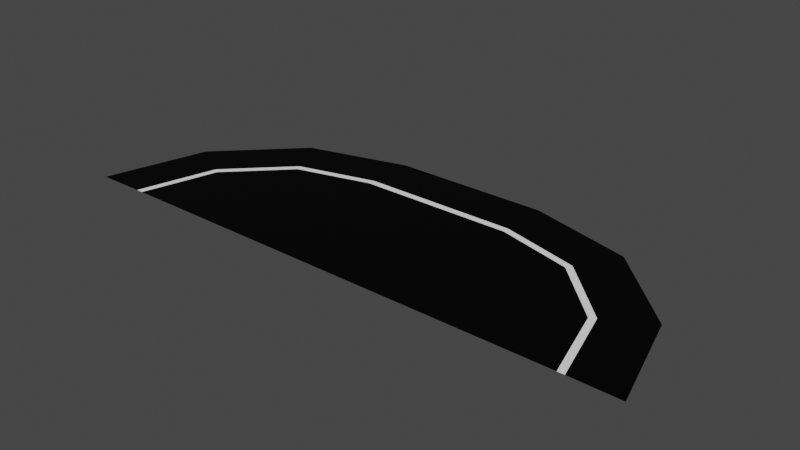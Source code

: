 # Source: road_end.blend  (saved by Blender 2.80.75; exported with 4.5.12 LTS)
import bpy
from mathutils import Matrix  # noqa: F401  (used for matrix-valued properties, if any)

bpy.ops.wm.read_factory_settings(use_empty=True)
scene = bpy.context.scene
scene.name = 'Scene'

# ---- collections
col_collection = bpy.data.collections.new('Collection'); scene.collection.children.link(col_collection)

# ---- images (referenced by path relative to the original .blend; pixels are not part of the script)
import os
ASSET_DIR = os.environ.get("B2B_ASSET_DIR", "")  # directory of the original .blend (textures are referenced by path, not embedded)
HERE = os.path.dirname(os.path.abspath(__file__))  # packed textures are extracted next to this script under _unpacked/

def load_image(name, relpath, width, height, colorspace="sRGB"):
    """Load a texture the original file referenced (path relative to the .blend, or extracted next to this script)."""
    p = next((c for c in (os.path.join(HERE, relpath), os.path.join(ASSET_DIR, relpath)) if relpath and os.path.exists(c)), "")
    if p:
        img = bpy.data.images.load(p, check_existing=True)
        img.name = name
    else:  # same state as the original file: an image datablock whose file is absent (Cycles renders it pink)
        img = bpy.data.images.new(name, width, height)
        img.source = "FILE"
        img.filepath = "//" + (relpath or name)
    img.colorspace_settings.name = colorspace
    return img
img_road_end = load_image('road_end', 'end_05.png', 1024, 1024, 'sRGB')

# ---- materials (node trees are filled in below, after node groups)
mat_material_001 = bpy.data.materials.new('Material.001')
mat_material_002 = bpy.data.materials.new('Material.002')
mat_material_003 = bpy.data.materials.new('Material.003')

# ---- material node trees
mat_material_001.use_nodes = True; mat_material_001.node_tree.nodes.clear()
_N = mat_material_001.node_tree.nodes; _L = mat_material_001.node_tree.links
n0 = _N.new('ShaderNodeOutputMaterial'); n0.name = 'Material Output'; n0.location = (300, 300)
n1 = _N.new('ShaderNodeBsdfPrincipled'); n1.name = 'Principled BSDF'; n1.location = (10, 300)
n1.distribution = 'GGX'
n1.subsurface_method = 'BURLEY'
n1.inputs[0].default_value = (1.0, 1.0, 1.0, 1.0)
n1.inputs[3].default_value = 1.45
n1.inputs[27].default_value = (0.0, 0.0, 0.0, 1.0)
n1.inputs[28].default_value = 1.0
n2 = _N.new('ShaderNodeTexImage'); n2.name = 'Image Texture'; n2.location = (-4, 597)
n2.image = img_road_end
_L.new(n1.outputs[0], n0.inputs[0])
n0.is_active_output = True
mat_material_002.use_nodes = True; mat_material_002.node_tree.nodes.clear()
_N = mat_material_002.node_tree.nodes; _L = mat_material_002.node_tree.links
n0 = _N.new('ShaderNodeOutputMaterial'); n0.name = 'Material Output'; n0.location = (300, 300)
n1 = _N.new('ShaderNodeBsdfPrincipled'); n1.name = 'Principled BSDF'; n1.location = (10, 300)
n1.distribution = 'GGX'
n1.subsurface_method = 'BURLEY'
n1.inputs[0].default_value = (0.0, 0.0, 0.0, 1.0)
n1.inputs[3].default_value = 1.45
n1.inputs[13].default_value = 0.1261
n1.inputs[27].default_value = (0.0, 0.0, 0.0, 1.0)
n1.inputs[28].default_value = 1.0
n2 = _N.new('ShaderNodeTexImage'); n2.name = 'Image Texture'; n2.location = (24, 586)
n2.image = img_road_end
_L.new(n1.outputs[0], n0.inputs[0])
n0.is_active_output = True
mat_material_003.use_nodes = True; mat_material_003.node_tree.nodes.clear()
_N = mat_material_003.node_tree.nodes; _L = mat_material_003.node_tree.links
n0 = _N.new('ShaderNodeOutputMaterial'); n0.name = 'Material Output'; n0.location = (300, 300)
n1 = _N.new('ShaderNodeBsdfPrincipled'); n1.name = 'Principled BSDF'; n1.location = (10, 300)
n1.distribution = 'GGX'
n1.subsurface_method = 'BURLEY'
n1.inputs[0].default_value = (0.1193, 0.1193, 0.1193, 1.0)
n1.inputs[3].default_value = 1.45
n1.inputs[27].default_value = (0.0, 0.0, 0.0, 1.0)
n1.inputs[28].default_value = 1.0
n2 = _N.new('ShaderNodeTexImage'); n2.name = 'Image Texture'; n2.location = (20, 595)
n2.image = img_road_end
_L.new(n1.outputs[0], n0.inputs[0])
n0.is_active_output = True

# ---- world
world_world = bpy.data.worlds.new('World'); scene.world = world_world
world_world.use_nodes = True; world_world.node_tree.nodes.clear()
_N = world_world.node_tree.nodes; _L = world_world.node_tree.links
n0 = _N.new('ShaderNodeOutputWorld'); n0.name = 'World Output'; n0.location = (300, 300)
n1 = _N.new('ShaderNodeBackground'); n1.name = 'Background'; n1.location = (10, 300)
n1.inputs[0].default_value = (0.05088, 0.05088, 0.05088, 1.0)
_L.new(n1.outputs[0], n0.inputs[0])
n0.is_active_output = True
world_world.color = (0.05088, 0.05088, 0.05088)
world_world.use_sun_shadow = False
world_world.sun_shadow_jitter_overblur = 0.0

# ---- meshes
me_plane = bpy.data.meshes.new('Plane')
me_plane.from_pydata([(-5.079, 0.0, 0.009674), (-6.298, 0.0, 0.0), (-5.229, 0.0, 0.009674), (-4.63, 1.676, 0.009674), (-5.686, 2.286, 0.0), (-4.76, 1.751, 0.009674), (-3.403, 2.904, 0.009674), (-4.012, 3.959, 0.0), (-3.478, 3.034, 0.009674), (-1.726, 3.353, 0.009674), (-1.726, 4.572, 0.0), (-1.726, 3.503, 0.009674), (-1.726, 0.0, 0.009674), (5.079, 0.0, 0.009674), (6.298, 0.0, 0.0), (5.229, 0.0, 0.009674), (4.63, 1.676, 0.009674), (5.686, 2.286, 0.0), (4.76, 1.751, 0.009674), (3.403, 2.904, 0.009674), (4.012, 3.959, 0.0), (3.478, 3.034, 0.009674), (1.726, 3.353, 0.009674), (1.726, 4.572, 0.0), (1.726, 3.503, 0.009674), (1.726, 0.0, 0.009674)], [], [(0, 3, 5, 2), (2, 5, 4, 1), (12, 3, 0), (3, 6, 8, 5), (5, 8, 7, 4), (12, 6, 3), (6, 9, 11, 8), (8, 11, 10, 7), (12, 9, 6), (13, 15, 18, 16), (15, 14, 17, 18), (25, 13, 16), (16, 18, 21, 19), (18, 17, 20, 21), (25, 16, 19), (19, 21, 24, 22), (21, 20, 23, 24), (25, 19, 22), (9, 12, 25, 22), (11, 9, 22, 24), (10, 11, 24, 23)])
me_plane.polygons.foreach_set('material_index', [0, 1, 1, 0, 1, 1, 0, 1, 1, 0, 1, 1, 0, 1, 1, 0, 1, 1, 1, 0, 1])
_uv = me_plane.uv_layers.new(name='UVMap')
_uv.uv.foreach_set('vector', [0.2232, 0.999, 0.4434, 0.999, 0.4434, 0.8899, 0.2232, 0.8899, 0.999, 0.4434, 0.999, 0.2232, 0.8899, 0.2232, 0.8899, 0.4434, 0.6657, 0.2242, 0.6657, 0.6657, 0.4464, 0.6657, 0.001001, 0.8879, 0.2212, 0.8879, 0.2212, 0.7788, 0.001001, 0.7788, 0.5546, 0.8879, 0.5546, 0.6677, 0.4454, 0.6677, 0.4454, 0.8879, 0.4464, 0.2212, 0.8879, 0.002002, 0.8879, 0.2212, 0.5566, 0.8879, 0.7768, 0.8879, 0.7768, 0.7788, 0.5566, 0.7788, 0.8879, 0.6657, 0.8879, 0.4454, 0.7788, 0.4454, 0.7788, 0.6657, 0.8869, 0.001001, 0.4454, 0.001001, 0.4454, 0.2202, 0.4434, 0.8879, 0.4434, 0.7788, 0.2232, 0.7788, 0.2232, 0.8879, 0.8879, 0.2232, 0.7788, 0.2232, 0.7788, 0.4434, 0.8879, 0.4434, 0.4454, 0.6647, 0.6647, 0.2232, 0.4454, 0.2232, 0.2212, 0.999, 0.2212, 0.8899, 0.001001, 0.8899, 0.001001, 0.999, 0.999, 0.001001, 0.8899, 0.001001, 0.8899, 0.2212, 0.999, 0.2212, 0.002002, 0.6657, 0.4434, 0.4464, 0.4434, 0.6657, 0.7768, 0.7768, 0.7768, 0.6677, 0.5566, 0.6677, 0.5566, 0.7768, 0.8879, 0.6677, 0.7788, 0.6677, 0.7788, 0.8879, 0.8879, 0.8879, 0.4424, 0.4454, 0.001001, 0.6647, 0.001001, 0.4454, 0.4434, 0.001001, 0.001001, 0.001001, 0.001001, 0.4434, 0.4434, 0.4434, 0.4434, 0.7768, 0.4434, 0.6677, 0.001001, 0.6677, 0.001001, 0.7768, 0.7768, 0.2232, 0.6677, 0.2232, 0.6677, 0.6657, 0.7768, 0.6657])
me_plane.materials.append(mat_material_001)
me_plane.materials.append(mat_material_002)
me_plane.materials.append(mat_material_003)
me_plane.use_remesh_preserve_volume = False
me_plane.use_remesh_preserve_attributes = False
me_plane.use_mirror_vertex_groups = False
me_plane.update()

# ---- objects
ob_plane = bpy.data.objects.new('Plane', me_plane)

# ---- transforms, parenting, visibility, modifiers, constraints
ob_plane.location = (0.0, 0.0, 0.0)
ob_plane.lineart.crease_threshold = 0.0

# ---- collection membership
col_collection.objects.link(ob_plane)

# ---- scene / render settings (as saved in the file)
scene.frame_start = 1; scene.frame_end = 10000; scene.frame_set(0)
scene.render.engine = 'CYCLES'
scene.render.image_settings.file_format = 'FFMPEG'
scene.render.image_settings.color_mode = 'RGB'
scene.render.image_settings.compression = 0
scene.render.fps = 3
scene.render.fps_base = 0.1
scene.cycles.use_denoising = False
scene.cycles.samples = 128
scene.cycles.sampling_pattern = 'TABULATED_SOBOL'
scene.cycles.use_adaptive_sampling = False
scene.cycles.use_light_tree = False
scene.view_settings.view_transform = 'Filmic'
bpy.context.view_layer.update()

# ---- added for rendering (the .blend has no active camera and no usable light): camera, sun
cam_auto = bpy.data.cameras.new('AutoCamera')
cam_auto.lens = 50.0
cam_auto.sensor_width = 36.0
cam_auto.clip_end = 1000.0
ob_auto_camera = bpy.data.objects.new('AutoCamera', cam_auto)
scene.collection.objects.link(ob_auto_camera)
ob_auto_camera.location = (12.3988, -12.5926, 9.92388)
ob_auto_camera.rotation_euler = (1.09748, -7.21219e-08, 0.694738)
scene.camera = ob_auto_camera
light_auto_sun = bpy.data.lights.new('AutoSun', 'SUN')
light_auto_sun.energy = 3.0
light_auto_sun.angle = 0.0523599
ob_auto_sun = bpy.data.objects.new('AutoSun', light_auto_sun)
scene.collection.objects.link(ob_auto_sun)
ob_auto_sun.rotation_euler = (0.872665, 0.174533, 0.523599)
bpy.context.view_layer.update()
